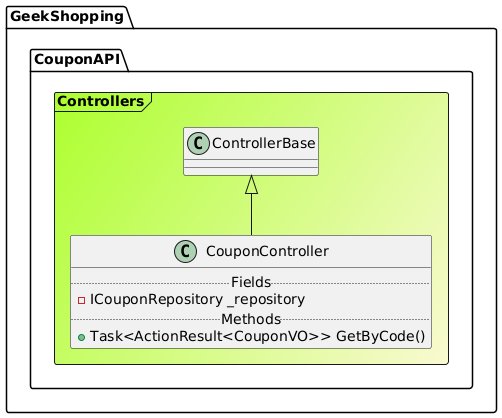

The diagram above was rendered by PlantUML. Its source (embedded in the PNG):
@startuml

Frame GeekShopping.CouponAPI.Controllers #GreenYellow/LightGoldenRodYellow{
class "ControllerBase" as ControllerBase
class CouponController extends ControllerBase{
.. Fields ..
-ICouponRepository _repository
.. Methods ..
+Task<ActionResult<CouponVO>> GetByCode()
}
}
@enduml